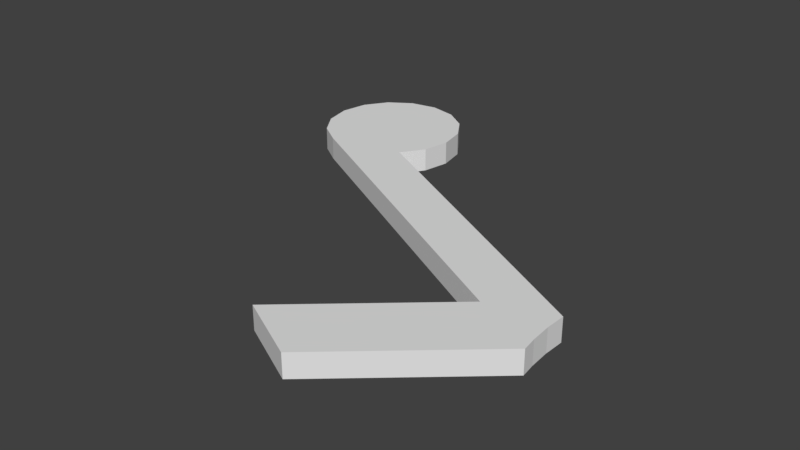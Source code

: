 # Source: note2.blend  (saved by Blender 2.78.0; exported with 4.5.12 LTS)
import bpy
from mathutils import Matrix  # noqa: F401  (used for matrix-valued properties, if any)

bpy.ops.wm.read_factory_settings(use_empty=True)
scene = bpy.context.scene
scene.name = 'Scene'

# ---- collections
col_collection_1 = bpy.data.collections.new('Collection 1'); scene.collection.children.link(col_collection_1)

# ---- world
world_world = bpy.data.worlds.new('World'); scene.world = world_world
world_world.color = (0.05088, 0.05088, 0.05088)
world_world.use_sun_shadow = False
world_world.sun_shadow_jitter_overblur = 0.0
world_world.cycles.sampling_method = 'MANUAL'

# ---- meshes
me_cylinder_001 = bpy.data.meshes.new('Cylinder.001')
me_cylinder_001.from_pydata([(0.0, 1.0, -0.2534), (0.0, 1.0, 0.07671), (0.3827, 0.9239, -0.2534), (0.3827, 0.9239, 0.07671), (0.7071, 0.7071, -0.2534), (0.7071, 0.7071, 0.07671), (0.9239, 0.3827, -0.2534), (0.9239, 0.3827, 0.07671), (1.0, -4.371e-08, -0.2534), (1.0, -4.371e-08, 0.07671), (0.9239, -0.3827, -0.2534), (0.9239, -0.3827, 0.07671), (0.7071, -0.7071, -0.2534), (0.7071, -0.7071, 0.07671), (0.3827, -0.9239, -0.2534), (0.3827, -0.9239, 0.07671), (1.51e-07, -1.0, -0.2534), (1.51e-07, -1.0, 0.07671), (-0.3827, -0.9239, -0.2534), (-0.3827, -0.9239, 0.07671), (-0.7071, -0.7071, -0.2534), (-0.7071, -0.7071, 0.07671), (-0.9239, -0.3827, -0.2534), (-0.9239, -0.3827, 0.07671), (-1.0, 1.192e-08, -0.2534), (-1.0, 1.192e-08, 0.07671), (-0.9239, 0.3827, -0.2534), (-0.9239, 0.3827, 0.07671), (-0.7071, 0.7071, -0.2534), (-0.7071, 0.7071, 0.07671), (-0.3827, 0.9239, -0.2534), (-0.3827, 0.9239, 0.07671), (4.877, -2.975, 0.07671), (4.877, -2.975, -0.2534), (4.868, -3.259, -0.2534), (4.868, -3.259, 0.07671), (4.885, -3.544, -0.2534), (4.885, -3.544, 0.07671), (4.913, -3.75, -0.2534), (4.913, -3.75, 0.07671), (-0.3827, -0.9239, -0.08837), (4.913, -3.75, -0.08837), (4.012, -3.293, 0.07671), (4.012, -3.293, -0.2534), (4.012, -3.293, -0.08837), (3.049, -5.389, -0.08837), (3.049, -5.389, -0.2534), (2.149, -4.932, 0.07671), (3.049, -5.389, 0.07671), (2.149, -4.932, -0.2534), (2.149, -4.932, -0.08837)], [], [(0, 1, 3, 2), (2, 3, 5, 4), (4, 5, 7, 6), (6, 7, 9, 8), (8, 9, 11, 10), (10, 11, 13, 12), (16, 14, 34, 36), (17, 19, 42, 39, 37), (14, 12, 33, 34), (18, 40, 19, 21, 20), (20, 21, 23, 22), (22, 23, 25, 24), (24, 25, 27, 26), (26, 27, 29, 28), (3, 1, 31, 29, 27, 25, 23, 21, 19, 17, 15, 13, 11, 9, 7, 5), (28, 29, 31, 30), (30, 31, 1, 0), (0, 2, 4, 6, 8, 10, 12, 14, 16, 18, 20, 22, 24, 26, 28, 30), (33, 32, 35, 34), (34, 35, 37, 36), (36, 37, 39, 41, 38), (13, 15, 35, 32), (12, 13, 32, 33), (42, 44, 50, 47), (18, 16, 36, 38, 43), (15, 17, 37, 35), (43, 38, 46, 49), (19, 40, 44, 42), (40, 18, 43, 44), (50, 49, 46, 45), (47, 50, 45, 48), (38, 41, 45, 46), (44, 43, 49, 50), (39, 42, 47, 48), (41, 39, 48, 45)])
me_cylinder_001.use_remesh_preserve_volume = False
me_cylinder_001.use_remesh_preserve_attributes = False
me_cylinder_001.use_mirror_vertex_groups = False
me_cylinder_001.update()

# ---- objects
ob_cylinder = bpy.data.objects.new('Cylinder', me_cylinder_001)

# ---- transforms, parenting, visibility, modifiers, constraints
ob_cylinder.location = (0.0, 0.0, 0.0)
ob_cylinder.lineart.crease_threshold = 0.0

# ---- collection membership
col_collection_1.objects.link(ob_cylinder)

# ---- scene / render settings (as saved in the file)
scene.frame_start = 1; scene.frame_end = 250; scene.frame_set(30)
scene.render.engine = 'BLENDER_EEVEE_NEXT'
scene.render.resolution_percentage = 50
scene.render.dither_intensity = 0.0
scene.cycles.use_denoising = False
scene.cycles.samples = 128
scene.cycles.sampling_pattern = 'TABULATED_SOBOL'
scene.cycles.light_sampling_threshold = 0.0
scene.cycles.use_adaptive_sampling = False
scene.cycles.use_light_tree = False
scene.cycles.blur_glossy = 0.0
scene.cycles.sample_clamp_indirect = 0.0
scene.view_settings.view_transform = 'Standard'
bpy.context.view_layer.update()

# ---- added for rendering (the .blend has no active camera and no usable light): camera, sun
cam_auto = bpy.data.cameras.new('AutoCamera')
cam_auto.lens = 50.0
cam_auto.sensor_width = 36.0
cam_auto.clip_end = 1000.0
ob_auto_camera = bpy.data.objects.new('AutoCamera', cam_auto)
scene.collection.objects.link(ob_auto_camera)
ob_auto_camera.location = (10.0169, -11.8672, 6.35997)
ob_auto_camera.rotation_euler = (1.09748, -7.21219e-08, 0.694738)
scene.camera = ob_auto_camera
light_auto_sun = bpy.data.lights.new('AutoSun', 'SUN')
light_auto_sun.energy = 3.0
light_auto_sun.angle = 0.0523599
ob_auto_sun = bpy.data.objects.new('AutoSun', light_auto_sun)
scene.collection.objects.link(ob_auto_sun)
ob_auto_sun.rotation_euler = (0.872665, 0.174533, 0.523599)
bpy.context.view_layer.update()
